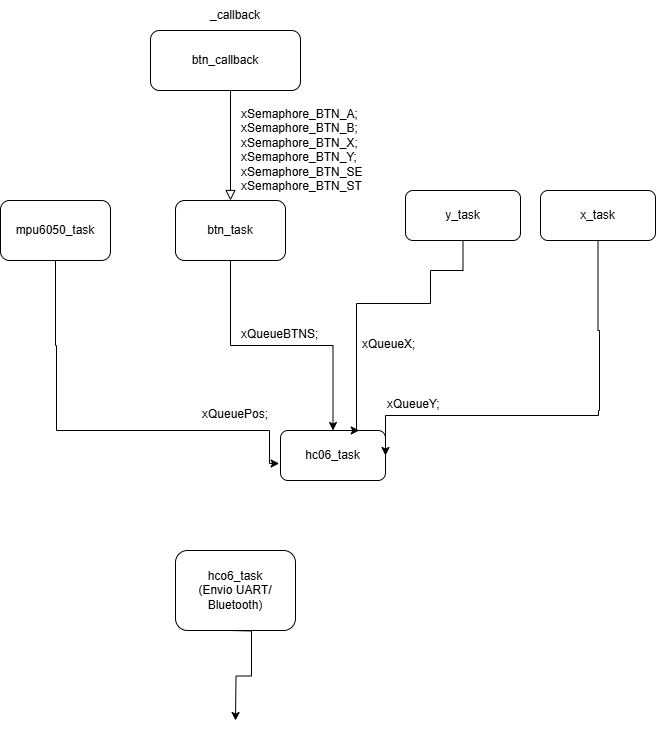

The diagram above was exported from draw.io. Its source (the exported page's mxGraphModel, read from the mxfile embedded in the PNG):
<mxGraphModel dx="994" dy="511" grid="1" gridSize="10" guides="1" tooltips="1" connect="1" arrows="1" fold="1" page="1" pageScale="1" pageWidth="827" pageHeight="1169" math="0" shadow="0">
  <root>
    <mxCell id="WIyWlLk6GJQsqaUBKTNV-0" />
    <mxCell id="WIyWlLk6GJQsqaUBKTNV-1" parent="WIyWlLk6GJQsqaUBKTNV-0" />
    <mxCell id="WIyWlLk6GJQsqaUBKTNV-2" value="" style="rounded=0;html=1;jettySize=auto;orthogonalLoop=1;fontSize=11;endArrow=block;endFill=0;endSize=8;strokeWidth=1;shadow=0;labelBackgroundColor=none;edgeStyle=orthogonalEdgeStyle;entryX=0.5;entryY=0;entryDx=0;entryDy=0;" parent="WIyWlLk6GJQsqaUBKTNV-1" target="CjMxCW_JhJYWvXmVGmxo-1" edge="1">
      <mxGeometry relative="1" as="geometry">
        <mxPoint x="300" y="70" as="sourcePoint" />
        <mxPoint x="355.29" y="170" as="targetPoint" />
        <Array as="points">
          <mxPoint x="350" y="70" />
        </Array>
      </mxGeometry>
    </mxCell>
    <mxCell id="WIyWlLk6GJQsqaUBKTNV-3" value="btn_callback" style="rounded=1;whiteSpace=wrap;html=1;fontSize=12;glass=0;strokeWidth=1;shadow=0;" parent="WIyWlLk6GJQsqaUBKTNV-1" vertex="1">
      <mxGeometry x="270" y="40" width="150" height="60" as="geometry" />
    </mxCell>
    <mxCell id="KIz14Q7MaxNY_Nq2GND5-18" style="edgeStyle=orthogonalEdgeStyle;rounded=0;orthogonalLoop=1;jettySize=auto;html=1;entryX=0.5;entryY=0;entryDx=0;entryDy=0;" parent="WIyWlLk6GJQsqaUBKTNV-1" edge="1">
      <mxGeometry relative="1" as="geometry">
        <mxPoint x="350" y="640" as="sourcePoint" />
        <mxPoint x="355" y="730" as="targetPoint" />
      </mxGeometry>
    </mxCell>
    <mxCell id="KIz14Q7MaxNY_Nq2GND5-9" value="hc06_task" style="rounded=1;whiteSpace=wrap;html=1;" parent="WIyWlLk6GJQsqaUBKTNV-1" vertex="1">
      <mxGeometry x="400" y="440" width="105" height="50" as="geometry" />
    </mxCell>
    <mxCell id="KIz14Q7MaxNY_Nq2GND5-10" value="y_task" style="rounded=1;whiteSpace=wrap;html=1;" parent="WIyWlLk6GJQsqaUBKTNV-1" vertex="1">
      <mxGeometry x="525" y="200" width="115" height="50" as="geometry" />
    </mxCell>
    <mxCell id="KIz14Q7MaxNY_Nq2GND5-12" value="hco6_task&lt;div&gt;(Envio UART/&lt;/div&gt;&lt;div&gt;Bluetooth)&lt;/div&gt;" style="rounded=1;whiteSpace=wrap;html=1;" parent="WIyWlLk6GJQsqaUBKTNV-1" vertex="1">
      <mxGeometry x="295" y="560" width="120" height="80" as="geometry" />
    </mxCell>
    <mxCell id="CjMxCW_JhJYWvXmVGmxo-0" value="_callback" style="text;strokeColor=none;align=center;fillColor=none;html=1;verticalAlign=middle;whiteSpace=wrap;rounded=0;" vertex="1" parent="WIyWlLk6GJQsqaUBKTNV-1">
      <mxGeometry x="325" y="10" width="60" height="30" as="geometry" />
    </mxCell>
    <mxCell id="CjMxCW_JhJYWvXmVGmxo-8" style="edgeStyle=orthogonalEdgeStyle;rounded=0;orthogonalLoop=1;jettySize=auto;html=1;exitX=0.5;exitY=1;exitDx=0;exitDy=0;" edge="1" parent="WIyWlLk6GJQsqaUBKTNV-1" source="CjMxCW_JhJYWvXmVGmxo-1" target="KIz14Q7MaxNY_Nq2GND5-9">
      <mxGeometry relative="1" as="geometry" />
    </mxCell>
    <mxCell id="CjMxCW_JhJYWvXmVGmxo-1" value="btn_task" style="rounded=1;whiteSpace=wrap;html=1;" vertex="1" parent="WIyWlLk6GJQsqaUBKTNV-1">
      <mxGeometry x="295" y="210" width="110" height="60" as="geometry" />
    </mxCell>
    <mxCell id="CjMxCW_JhJYWvXmVGmxo-6" value="xSemaphore_BTN_A;&#10;xSemaphore_BTN_B;&#10;xSemaphore_BTN_X;&#10;xSemaphore_BTN_Y;&#10;xSemaphore_BTN_SE&#10;xSemaphore_BTN_ST" style="text;whiteSpace=wrap;" vertex="1" parent="WIyWlLk6GJQsqaUBKTNV-1">
      <mxGeometry x="359" y="110" width="80" height="50" as="geometry" />
    </mxCell>
    <mxCell id="CjMxCW_JhJYWvXmVGmxo-10" value="xQueueX;" style="text;whiteSpace=wrap;" vertex="1" parent="WIyWlLk6GJQsqaUBKTNV-1">
      <mxGeometry x="480" y="340" width="110" height="40" as="geometry" />
    </mxCell>
    <mxCell id="CjMxCW_JhJYWvXmVGmxo-13" style="edgeStyle=orthogonalEdgeStyle;rounded=0;orthogonalLoop=1;jettySize=auto;html=1;entryX=1;entryY=0.5;entryDx=0;entryDy=0;" edge="1" parent="WIyWlLk6GJQsqaUBKTNV-1" source="CjMxCW_JhJYWvXmVGmxo-11" target="KIz14Q7MaxNY_Nq2GND5-9">
      <mxGeometry relative="1" as="geometry">
        <mxPoint x="718" y="430" as="targetPoint" />
        <Array as="points">
          <mxPoint x="718" y="340" />
          <mxPoint x="719" y="340" />
          <mxPoint x="719" y="420" />
          <mxPoint x="718" y="420" />
          <mxPoint x="718" y="425" />
        </Array>
      </mxGeometry>
    </mxCell>
    <mxCell id="CjMxCW_JhJYWvXmVGmxo-11" value="x_task" style="rounded=1;whiteSpace=wrap;html=1;" vertex="1" parent="WIyWlLk6GJQsqaUBKTNV-1">
      <mxGeometry x="660" y="200" width="115" height="50" as="geometry" />
    </mxCell>
    <mxCell id="CjMxCW_JhJYWvXmVGmxo-12" style="edgeStyle=orthogonalEdgeStyle;rounded=0;orthogonalLoop=1;jettySize=auto;html=1;entryX=0.75;entryY=0;entryDx=0;entryDy=0;" edge="1" parent="WIyWlLk6GJQsqaUBKTNV-1" source="KIz14Q7MaxNY_Nq2GND5-10" target="KIz14Q7MaxNY_Nq2GND5-9">
      <mxGeometry relative="1" as="geometry">
        <Array as="points">
          <mxPoint x="583" y="280" />
          <mxPoint x="550" y="280" />
          <mxPoint x="550" y="313" />
          <mxPoint x="476" y="313" />
        </Array>
      </mxGeometry>
    </mxCell>
    <mxCell id="CjMxCW_JhJYWvXmVGmxo-14" value="xQueueY;" style="text;whiteSpace=wrap;" vertex="1" parent="WIyWlLk6GJQsqaUBKTNV-1">
      <mxGeometry x="505" y="400" width="110" height="40" as="geometry" />
    </mxCell>
    <mxCell id="CjMxCW_JhJYWvXmVGmxo-16" value="xQueueBTNS;" style="text;whiteSpace=wrap;" vertex="1" parent="WIyWlLk6GJQsqaUBKTNV-1">
      <mxGeometry x="359" y="330" width="110" height="40" as="geometry" />
    </mxCell>
    <mxCell id="CjMxCW_JhJYWvXmVGmxo-19" style="edgeStyle=orthogonalEdgeStyle;rounded=0;orthogonalLoop=1;jettySize=auto;html=1;entryX=-0.013;entryY=0.66;entryDx=0;entryDy=0;entryPerimeter=0;" edge="1" parent="WIyWlLk6GJQsqaUBKTNV-1" source="CjMxCW_JhJYWvXmVGmxo-17" target="KIz14Q7MaxNY_Nq2GND5-9">
      <mxGeometry relative="1" as="geometry">
        <mxPoint x="175" y="440" as="targetPoint" />
        <Array as="points">
          <mxPoint x="175" y="355" />
          <mxPoint x="176" y="355" />
          <mxPoint x="176" y="440" />
          <mxPoint x="389" y="440" />
        </Array>
      </mxGeometry>
    </mxCell>
    <mxCell id="CjMxCW_JhJYWvXmVGmxo-17" value="mpu6050_task" style="rounded=1;whiteSpace=wrap;html=1;" vertex="1" parent="WIyWlLk6GJQsqaUBKTNV-1">
      <mxGeometry x="120" y="210" width="110" height="60" as="geometry" />
    </mxCell>
    <mxCell id="CjMxCW_JhJYWvXmVGmxo-18" value="xQueuePos;" style="text;whiteSpace=wrap;" vertex="1" parent="WIyWlLk6GJQsqaUBKTNV-1">
      <mxGeometry x="320" y="410" width="110" height="40" as="geometry" />
    </mxCell>
  </root>
</mxGraphModel>